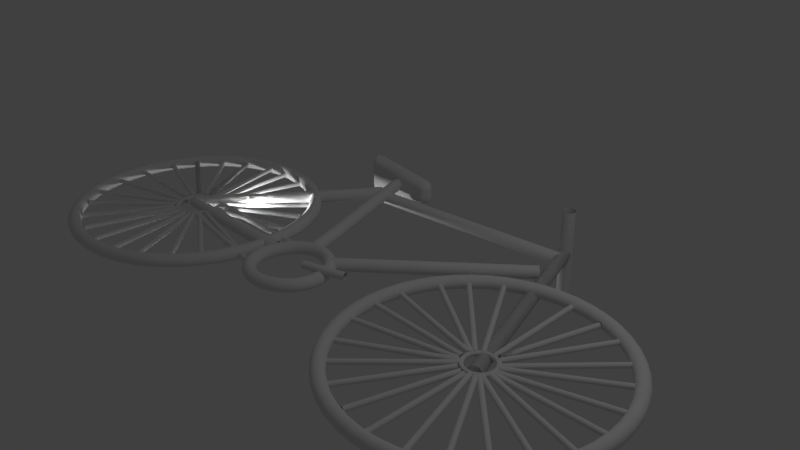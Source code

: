 # Source: Fahrrad.blend  (saved by Blender 2.79.0; exported with 4.5.12 LTS)
import bpy
from mathutils import Matrix  # noqa: F401  (used for matrix-valued properties, if any)

bpy.ops.wm.read_factory_settings(use_empty=True)
scene = bpy.context.scene
scene.name = 'Scene'

# ---- collections
col_collection_1 = bpy.data.collections.new('Collection 1'); scene.collection.children.link(col_collection_1)

# ---- world
world_world = bpy.data.worlds.new('World'); scene.world = world_world
world_world.color = (0.05088, 0.05088, 0.05088)
world_world.use_sun_shadow = False
world_world.sun_shadow_jitter_overblur = 0.0
world_world.cycles.sampling_method = 'MANUAL'

# ---- cameras
cam_camera = bpy.data.cameras.new('Camera')
cam_camera.clip_end = 100.0
cam_camera.lens = 35.0
cam_camera.sensor_width = 32.0
cam_camera.sensor_height = 18.0
cam_camera.ortho_scale = 7.314
cam_camera.dof.focus_distance = 0.0
cam_camera.dof.aperture_fstop = 128.0

# ---- lights
light_lamp_001 = bpy.data.lights.new('Lamp.001', 'POINT')
light_lamp_001.transmission_factor = 0.0
light_lamp_001.cutoff_distance = 30.0
light_lamp_001.energy = 100.0
light_lamp_001.shadow_buffer_clip_start = 1.001
light_lamp_001.shadow_soft_size = 0.1
light_lamp_001.shadow_maximum_resolution = 0.006
light_lamp_001.use_absolute_resolution = True
light_lamp = bpy.data.lights.new('Lamp', 'POINT')
light_lamp.transmission_factor = 0.0
light_lamp.cutoff_distance = 30.0
light_lamp.energy = 100.0
light_lamp.shadow_buffer_clip_start = 1.001
light_lamp.shadow_soft_size = 0.1
light_lamp.shadow_maximum_resolution = 0.006
light_lamp.use_absolute_resolution = True

# ---- meshes
me_cube_001 = bpy.data.meshes.new('Cube.001')
me_cube_001.from_pydata([(-0.4901, 0.1652, -0.2979), (-0.4894, 0.06517, -0.1972), (-0.5894, 0.1652, -0.2097), (-0.4899, 0.1289, -0.287), (-0.4897, 0.09854, -0.2642), (-0.5262, 0.1652, -0.2915), (-0.5261, 0.1288, -0.2794), (-0.5242, 0.1052, -0.2618), (-0.5421, 0.1126, -0.2565), (-0.5256, 0.07595, -0.2016), (-0.5559, 0.09854, -0.2054), (-0.4895, 0.07595, -0.2336), (-0.5258, 0.08788, -0.2382), (-0.5494, 0.1052, -0.2394), (-0.5788, 0.1652, -0.2448), (-0.5563, 0.1652, -0.2725), (-0.5785, 0.1289, -0.2082), (-0.5667, 0.1288, -0.2433), (-0.5496, 0.1305, -0.2649), (-0.4894, 0.06517, 0.1972), (-0.4901, 0.1652, 0.2979), (-0.5894, 0.1652, 0.2097), (-0.4895, 0.07595, 0.2336), (-0.4897, 0.09854, 0.2642), (-0.5256, 0.07595, 0.2016), (-0.5258, 0.08788, 0.2382), (-0.5242, 0.1052, 0.2618), (-0.5421, 0.1126, 0.2565), (-0.5262, 0.1652, 0.2915), (-0.5564, 0.1652, 0.2725), (-0.4899, 0.1289, 0.287), (-0.5261, 0.1288, 0.2794), (-0.5496, 0.1305, 0.2649), (-0.5785, 0.1289, 0.2082), (-0.5559, 0.09854, 0.2054), (-0.5788, 0.1652, 0.2448), (-0.5667, 0.1288, 0.2433), (-0.5494, 0.1052, 0.2394), (-0.4901, 0.1701, -0.2979), (-0.5894, 0.1701, -0.2097), (-0.4894, 0.2701, -0.1972), (-0.5262, 0.1701, -0.2915), (-0.5564, 0.1701, -0.2725), (-0.4899, 0.2064, -0.287), (-0.5261, 0.2065, -0.2794), (-0.5496, 0.2048, -0.2649), (-0.5421, 0.2227, -0.2565), (-0.5785, 0.2064, -0.2082), (-0.5559, 0.2368, -0.2054), (-0.5788, 0.1701, -0.2448), (-0.5667, 0.2065, -0.2433), (-0.5494, 0.2301, -0.2394), (-0.4895, 0.2593, -0.2336), (-0.4897, 0.2368, -0.2642), (-0.5256, 0.2593, -0.2016), (-0.5258, 0.2474, -0.2382), (-0.5242, 0.2301, -0.2618), (-0.4901, 0.1701, 0.2979), (-0.4894, 0.2701, 0.1972), (-0.5894, 0.1701, 0.2097), (-0.4899, 0.2064, 0.287), (-0.4897, 0.2368, 0.2642), (-0.5262, 0.1701, 0.2915), (-0.5261, 0.2065, 0.2794), (-0.5242, 0.2301, 0.2618), (-0.5421, 0.2227, 0.2565), (-0.5256, 0.2593, 0.2016), (-0.5559, 0.2368, 0.2054), (-0.4895, 0.2593, 0.2336), (-0.5258, 0.2474, 0.2382), (-0.5494, 0.2301, 0.2394), (-0.5788, 0.1701, 0.2448), (-0.5563, 0.1701, 0.2725), (-0.5785, 0.2064, 0.2082), (-0.5667, 0.2065, 0.2433), (-0.5496, 0.2048, 0.2649), (0.4901, 0.1652, -0.1819), (0.5894, 0.1652, -0.07013), (0.4894, 0.06517, -0.08127), (0.5262, 0.1652, -0.1669), (0.5564, 0.1652, -0.1408), (0.4899, 0.1289, -0.171), (0.5261, 0.1288, -0.1548), (0.5496, 0.1305, -0.1348), (0.5421, 0.1126, -0.1281), (0.5785, 0.1289, -0.07125), (0.5559, 0.09854, -0.07375), (0.5788, 0.1652, -0.1077), (0.5667, 0.1288, -0.1091), (0.5494, 0.1052, -0.1093), (0.4895, 0.07595, -0.1177), (0.4897, 0.09854, -0.1482), (0.5256, 0.07595, -0.07715), (0.5258, 0.08788, -0.1137), (0.5242, 0.1052, -0.1376), (0.4901, 0.1652, 0.1819), (0.4894, 0.06517, 0.08127), (0.5894, 0.1652, 0.07013), (0.4899, 0.1289, 0.171), (0.4897, 0.09854, 0.1482), (0.5262, 0.1652, 0.1669), (0.5261, 0.1288, 0.1548), (0.5242, 0.1052, 0.1376), (0.5421, 0.1126, 0.1281), (0.5256, 0.07595, 0.07715), (0.5559, 0.09854, 0.07375), (0.4895, 0.07595, 0.1177), (0.5258, 0.08788, 0.1137), (0.5494, 0.1052, 0.1093), (0.5788, 0.1652, 0.1077), (0.5563, 0.1652, 0.1408), (0.5785, 0.1289, 0.07125), (0.5667, 0.1288, 0.1091), (0.5496, 0.1305, 0.1348), (0.4901, 0.1701, -0.1819), (0.4894, 0.2701, -0.08127), (0.5894, 0.1701, -0.07013), (0.4899, 0.2064, -0.171), (0.4897, 0.2368, -0.1482), (0.5262, 0.1701, -0.1669), (0.5261, 0.2065, -0.1548), (0.5242, 0.2301, -0.1376), (0.5421, 0.2227, -0.1281), (0.5256, 0.2593, -0.07715), (0.5559, 0.2368, -0.07375), (0.4895, 0.2593, -0.1177), (0.5258, 0.2474, -0.1137), (0.5494, 0.2301, -0.1093), (0.5788, 0.1701, -0.1077), (0.5563, 0.1701, -0.1408), (0.5785, 0.2064, -0.07125), (0.5667, 0.2065, -0.1091), (0.5496, 0.2048, -0.1348), (0.4901, 0.1701, 0.1819), (0.5894, 0.1701, 0.07013), (0.4894, 0.2701, 0.08127), (0.5262, 0.1701, 0.1669), (0.5564, 0.1701, 0.1408), (0.4899, 0.2064, 0.171), (0.5261, 0.2065, 0.1548), (0.5496, 0.2048, 0.1348), (0.5421, 0.2227, 0.1281), (0.5785, 0.2064, 0.07125), (0.5559, 0.2368, 0.07375), (0.5788, 0.1701, 0.1077), (0.5667, 0.2065, 0.1091), (0.5494, 0.2301, 0.1093), (0.4895, 0.2593, 0.1177), (0.4897, 0.2368, 0.1482), (0.5256, 0.2593, 0.07715), (0.5258, 0.2474, 0.1137), (0.5242, 0.2301, 0.1376)], [], [(78, 96, 19, 1), (116, 134, 97, 77), (133, 57, 20, 95), (2, 21, 59, 39), (40, 58, 135, 115), (0, 3, 6, 5), (3, 4, 7, 6), (5, 6, 18, 15), (6, 7, 8, 18), (1, 9, 12, 11), (9, 10, 13, 12), (11, 12, 7, 4), (12, 13, 8, 7), (2, 14, 17, 16), (14, 15, 18, 17), (16, 17, 13, 10), (17, 18, 8, 13), (19, 22, 25, 24), (22, 23, 26, 25), (24, 25, 37, 34), (25, 26, 27, 37), (20, 28, 31, 30), (28, 29, 32, 31), (30, 31, 26, 23), (31, 32, 27, 26), (21, 33, 36, 35), (33, 34, 37, 36), (35, 36, 32, 29), (36, 37, 27, 32), (38, 41, 44, 43), (41, 42, 45, 44), (43, 44, 56, 53), (44, 45, 46, 56), (39, 47, 50, 49), (47, 48, 51, 50), (49, 50, 45, 42), (50, 51, 46, 45), (40, 52, 55, 54), (52, 53, 56, 55), (54, 55, 51, 48), (55, 56, 46, 51), (57, 60, 63, 62), (60, 61, 64, 63), (62, 63, 75, 72), (63, 64, 65, 75), (58, 66, 69, 68), (66, 67, 70, 69), (68, 69, 64, 61), (69, 70, 65, 64), (59, 71, 74, 73), (71, 72, 75, 74), (73, 74, 70, 67), (74, 75, 65, 70), (76, 79, 82, 81), (79, 80, 83, 82), (81, 82, 94, 91), (82, 83, 84, 94), (77, 85, 88, 87), (85, 86, 89, 88), (87, 88, 83, 80), (88, 89, 84, 83), (78, 90, 93, 92), (90, 91, 94, 93), (92, 93, 89, 86), (93, 94, 84, 89), (95, 98, 101, 100), (98, 99, 102, 101), (100, 101, 113, 110), (101, 102, 103, 113), (96, 104, 107, 106), (104, 105, 108, 107), (106, 107, 102, 99), (107, 108, 103, 102), (97, 109, 112, 111), (109, 110, 113, 112), (111, 112, 108, 105), (112, 113, 103, 108), (114, 117, 120, 119), (117, 118, 121, 120), (119, 120, 132, 129), (120, 121, 122, 132), (115, 123, 126, 125), (123, 124, 127, 126), (125, 126, 121, 118), (126, 127, 122, 121), (116, 128, 131, 130), (128, 129, 132, 131), (130, 131, 127, 124), (131, 132, 122, 127), (133, 136, 139, 138), (136, 137, 140, 139), (138, 139, 151, 148), (139, 140, 141, 151), (134, 142, 145, 144), (142, 143, 146, 145), (144, 145, 140, 137), (145, 146, 141, 140), (135, 147, 150, 149), (147, 148, 151, 150), (149, 150, 146, 143), (150, 151, 141, 146), (38, 0, 5, 41), (41, 5, 15, 42), (42, 15, 14, 49), (49, 14, 2, 39), (1, 19, 24, 9), (9, 24, 34, 10), (10, 34, 33, 16), (16, 33, 21, 2), (20, 57, 62, 28), (28, 62, 72, 29), (29, 72, 71, 35), (35, 71, 59, 21), (58, 40, 54, 66), (66, 54, 48, 67), (67, 48, 47, 73), (73, 47, 39, 59), (114, 38, 43, 117), (117, 43, 53, 118), (118, 53, 52, 125), (125, 52, 40, 115), (57, 133, 138, 60), (60, 138, 148, 61), (61, 148, 147, 68), (68, 147, 135, 58), (134, 116, 130, 142), (142, 130, 124, 143), (143, 124, 123, 149), (149, 123, 115, 135), (76, 114, 119, 79), (79, 119, 129, 80), (80, 129, 128, 87), (87, 128, 116, 77), (133, 95, 100, 136), (136, 100, 110, 137), (137, 110, 109, 144), (144, 109, 97, 134), (96, 78, 92, 104), (104, 92, 86, 105), (105, 86, 85, 111), (111, 85, 77, 97), (0, 76, 81, 3), (3, 81, 91, 4), (4, 91, 90, 11), (11, 90, 78, 1), (95, 20, 30, 98), (98, 30, 23, 99), (99, 23, 22, 106), (106, 22, 19, 96), (38, 114, 76, 0)])
me_cube_001.use_remesh_preserve_volume = False
me_cube_001.use_remesh_preserve_attributes = False
me_cube_001.use_mirror_vertex_groups = False
me_cube_001.update()

# ---- curves / text
cu_beziercircle = bpy.data.curves.new('BezierCircle', 'CURVE')
cu_beziercircle.dimensions = '3D'
_sp = cu_beziercircle.splines.new('BEZIER'); _sp.bezier_points.add(3)
_sp.bezier_points.foreach_set('co', [0.003036, 0.1174, 0.0, 0.1174, -0.003036, 0.0, -0.003036, -0.1174, 0.0, -0.1174, 0.003036, 0.0])
_sp.bezier_points.foreach_set('handle_left', [-0.06179, 0.1191, 0.0, 0.1191, 0.06179, 0.0, 0.06179, -0.1191, 0.0, -0.1191, -0.06179, 0.0])
_sp.bezier_points.foreach_set('handle_right', [0.06786, 0.1157, 0.0, 0.1157, -0.06786, 0.0, -0.06786, -0.1157, 0.0, -0.1157, 0.06786, 0.0])
for _p, _l, _r in zip(_sp.bezier_points, ['AUTO', 'AUTO', 'AUTO', 'AUTO'], ['AUTO', 'AUTO', 'AUTO', 'AUTO']): _p.handle_left_type = _l; _p.handle_right_type = _r
_sp.order_u = 0
_sp.order_v = 0
_sp.use_cyclic_u = True
cu_beziercircle.use_path = True
cu_beziercircle.use_path_clamp = True
cu_beziercircle.bevel_resolution = 0
cu_beziercircle.fill_mode = 'HALF'
cu_nurbspath_003 = bpy.data.curves.new('NurbsPath.003', 'CURVE')
cu_nurbspath_003.dimensions = '3D'
_sp = cu_nurbspath_003.splines.new('NURBS'); _sp.points.add(5)
_sp.points.foreach_set('co', [0.2227, -1.542, 0.09475, 1.0, 0.1591, -1.146, 0.09475, 1.0, -0.08746, -0.1552, 0.09475, 1.0, -0.26, 0.5762, 0.09475, 1.0, -0.4754, 1.543, 0.09475, 1.0, -0.4754, 1.543, 0.09475, 1.0])
_sp.points.foreach_set('tilt', [0.0, -1.702, 0.0, 0.0, 0.0, 0.0])
_sp.order_u = 5
_sp.order_v = 0
_sp.use_endpoint_u = True
_sp = cu_nurbspath_003.splines.new('NURBS'); _sp.points.add(0)
_sp.points.foreach_set('co', [-0.2816, 0.6686, 0.09475, 1.0])
_sp.order_u = 2
_sp.order_v = 0
_sp.use_endpoint_u = True
_sp = cu_nurbspath_003.splines.new('NURBS'); _sp.points.add(0)
_sp.points.foreach_set('co', [-0.08919, -0.1939, 0.09475, 1.0])
_sp.order_u = 2
_sp.order_v = 0
_sp.use_endpoint_u = True
_sp = cu_nurbspath_003.splines.new('NURBS'); _sp.points.add(0)
_sp.points.foreach_set('co', [0.106, -1.079, 0.09475, 1.0])
_sp.order_u = 2
_sp.order_v = 0
_sp.use_endpoint_u = True
_sp = cu_nurbspath_003.splines.new('NURBS'); _sp.points.add(6)
_sp.points.foreach_set('co', [3.695, 0.2939, 0.09475, 1.0, 3.695, 0.2939, 0.09475, 1.0, 2.968, -0.2273, 0.09475, 1.0, 2.24, -0.7486, 0.09475, 1.0, 1.321, -1.407, 0.09475, 1.0, 0.8957, -1.711, 0.09475, 1.0, 0.8646, -1.734, 0.09475, 1.0])
_sp.order_u = 5
_sp.order_v = 0
_sp.use_endpoint_u = True
_sp = cu_nurbspath_003.splines.new('NURBS'); _sp.points.add(0)
_sp.points.foreach_set('co', [2.968, -0.2273, 0.09475, 1.0])
_sp.order_u = 2
_sp.order_v = 0
_sp.use_endpoint_u = True
_sp = cu_nurbspath_003.splines.new('NURBS'); _sp.points.add(0)
_sp.points.foreach_set('co', [2.24, -0.7486, 0.09475, 1.0])
_sp.order_u = 2
_sp.order_v = 0
_sp.use_endpoint_u = True
_sp = cu_nurbspath_003.splines.new('NURBS'); _sp.points.add(0)
_sp.points.foreach_set('co', [1.512, -1.27, 0.09475, 1.0])
_sp.order_u = 2
_sp.order_v = 0
_sp.use_endpoint_u = True
_sp = cu_nurbspath_003.splines.new('NURBS'); _sp.points.add(3)
_sp.points.foreach_set('co', [-0.2395, -1.99, 0.09475, 1.0, -4.563, -1.483, 0.09475, 1.0, -3.166, -1.624, 0.09475, 1.0, -0.2921, -1.915, 0.09475, 1.0])
_sp.points.foreach_set('radius', [1.0, 1.0, 0.2872, 1.0])
_sp.order_v = 0
_sp.use_endpoint_u = True
_sp = cu_nurbspath_003.splines.new('NURBS'); _sp.points.add(0)
_sp.points.foreach_set('co', [-3.166, -1.624, 0.09475, 1.0])
_sp.order_u = 2
_sp.order_v = 0
_sp.use_endpoint_u = True
_sp = cu_nurbspath_003.splines.new('NURBS'); _sp.points.add(4)
_sp.points.foreach_set('co', [-2.909, -1.652, 0.09475, 1.0, -2.341, -1.11, 0.09475, 1.0, -1.656, -0.347, 0.09475, 1.0, -1.048, 0.3419, 0.09475, 1.0, -0.4408, 1.031, 0.09475, 1.0])
_sp.order_u = 5
_sp.order_v = 0
_sp.use_endpoint_u = True
_sp = cu_nurbspath_003.splines.new('BEZIER'); _sp.bezier_points.add(3)
_sp.bezier_points.foreach_set('co', [-0.5808, -1.972, 0.09475, -3.07, -3.954, 0.09475, -5.052, -1.466, 0.09475, -2.563, 0.517, 0.09475])
_sp.bezier_points.foreach_set('handle_left', [-0.4411, -0.7374, 0.09475, -1.835, -4.094, 0.09475, -5.192, -2.7, 0.09475, -3.798, 0.6567, 0.09475])
_sp.bezier_points.foreach_set('handle_right', [-0.7205, -3.206, 0.09475, -4.304, -3.815, 0.09475, -4.913, -0.2313, 0.09475, -1.146, 0.3566, 0.09475])
for _p, _l, _r in zip(_sp.bezier_points, ['AUTO', 'AUTO', 'AUTO', 'ALIGNED'], ['AUTO', 'AUTO', 'AUTO', 'ALIGNED']): _p.handle_left_type = _l; _p.handle_right_type = _r
_sp.order_u = 0
_sp.order_v = 0
_sp.use_cyclic_u = True
_sp = cu_nurbspath_003.splines.new('BEZIER'); _sp.bezier_points.add(3)
_sp.bezier_points.foreach_set('co', [-3.185, -1.648, 0.09475, -2.755, -1.305, 0.09475, -2.412, -1.735, 0.09475, -2.843, -2.078, 0.09475])
_sp.bezier_points.foreach_set('handle_left', [-3.209, -1.861, 0.09475, -2.968, -1.281, 0.09475, -2.369, -1.349, 0.09475, -2.628, -2.067, 0.09475])
_sp.bezier_points.foreach_set('handle_right', [-3.161, -1.434, 0.09475, -2.542, -1.329, 0.09475, -2.437, -1.949, 0.09475, -3.06, -2.089, 0.09475])
for _p, _l, _r in zip(_sp.bezier_points, ['AUTO', 'AUTO', 'ALIGNED', 'ALIGNED'], ['AUTO', 'AUTO', 'ALIGNED', 'ALIGNED']): _p.handle_left_type = _l; _p.handle_right_type = _r
_sp.bezier_points.foreach_set('radius', [0.3438, 0.3438, 0.3438, 0.3438])
_sp.order_u = 0
_sp.order_v = 0
_sp.use_cyclic_u = True
_sp = cu_nurbspath_003.splines.new('BEZIER'); _sp.bezier_points.add(3)
_sp.bezier_points.foreach_set('co', [2.169, -2.195, 0.09475, 4.67, -0.2032, 0.09475, 6.662, -2.704, 0.09475, 4.161, -4.696, 0.09475])
_sp.bezier_points.foreach_set('handle_left', [2.029, -3.436, 0.09475, 3.429, -0.0628, 0.09475, 6.802, -1.463, 0.09475, 5.402, -4.836, 0.09475])
_sp.bezier_points.foreach_set('handle_right', [2.31, -0.955, 0.09475, 5.91, -0.3435, 0.09475, 6.521, -3.944, 0.09475, 2.921, -4.555, 0.09475])
for _p, _l, _r in zip(_sp.bezier_points, ['AUTO', 'AUTO', 'AUTO', 'AUTO'], ['AUTO', 'AUTO', 'AUTO', 'AUTO']): _p.handle_left_type = _l; _p.handle_right_type = _r
_sp.order_u = 0
_sp.order_v = 0
_sp.use_cyclic_u = True
_sp = cu_nurbspath_003.splines.new('BEZIER'); _sp.bezier_points.add(3)
_sp.bezier_points.foreach_set('co', [4.19, -2.439, 0.09475, 4.487, -2.202, 0.09475, 4.724, -2.499, 0.09475, 4.427, -2.736, 0.09475])
_sp.bezier_points.foreach_set('handle_left', [4.173, -2.586, 0.09475, 4.34, -2.185, 0.09475, 4.741, -2.352, 0.09475, 4.574, -2.753, 0.09475])
_sp.bezier_points.foreach_set('handle_right', [4.207, -2.291, 0.09475, 4.635, -2.218, 0.09475, 4.708, -2.647, 0.09475, 4.279, -2.719, 0.09475])
for _p, _l, _r in zip(_sp.bezier_points, ['AUTO', 'AUTO', 'AUTO', 'AUTO'], ['AUTO', 'AUTO', 'AUTO', 'AUTO']): _p.handle_left_type = _l; _p.handle_right_type = _r
_sp.bezier_points.foreach_set('radius', [0.3476, 0.3476, 0.3476, 0.3476])
_sp.order_u = 0
_sp.order_v = 0
_sp.use_cyclic_u = True
_sp = cu_nurbspath_003.splines.new('BEZIER'); _sp.bezier_points.add(3)
_sp.bezier_points.foreach_set('co', [-0.321, -2.15, 0.09475, 0.4173, -1.562, 0.09475, 1.016, -2.301, 0.09475, 0.2672, -2.888, 0.09475])
_sp.bezier_points.foreach_set('handle_left', [-0.3991, -2.512, 0.09475, 0.05097, -1.522, 0.09475, 1.057, -1.935, 0.09475, 0.6355, -2.912, 0.09475])
_sp.bezier_points.foreach_set('handle_right', [-0.2433, -1.79, 0.09475, 0.7866, -1.602, 0.09475, 0.9745, -2.668, 0.09475, -0.1374, -2.863, 0.09475])
for _p, _l, _r in zip(_sp.bezier_points, ['ALIGNED', 'AUTO', 'ALIGNED', 'ALIGNED'], ['ALIGNED', 'AUTO', 'ALIGNED', 'ALIGNED']): _p.handle_left_type = _l; _p.handle_right_type = _r
_sp.order_u = 0
_sp.order_v = 0
_sp.use_cyclic_u = True
_sp = cu_nurbspath_003.splines.new('NURBS'); _sp.points.add(4)
_sp.points.foreach_set('co', [-3.202, -1.62, 0.09475, 1.0, -3.681, -1.566, 0.09475, 1.0, -4.16, -1.511, 0.09475, 1.0, -4.639, -1.457, 0.09475, 1.0, -5.118, -1.403, 0.09475, 1.0])
_sp.points.foreach_set('radius', [0.3533, 0.3533, 0.3533, 0.3533, 0.3533])
_sp.order_u = 5
_sp.order_v = 0
_sp.use_endpoint_u = True
_sp = cu_nurbspath_003.splines.new('NURBS'); _sp.points.add(4)
_sp.points.foreach_set('co', [-3.098, -1.747, 0.09475, 1.0, -3.575, -1.812, 0.09475, 1.0, -4.053, -1.876, 0.09475, 1.0, -4.531, -1.941, 0.09475, 1.0, -5.009, -2.005, 0.09475, 1.0])
_sp.points.foreach_set('radius', [0.3533, 0.3533, 0.3533, 0.3533, 0.3533])
_sp.order_u = 5
_sp.order_v = 0
_sp.use_endpoint_u = True
_sp = cu_nurbspath_003.splines.new('NURBS'); _sp.points.add(4)
_sp.points.foreach_set('co', [-3.104, -1.817, 0.09475, 1.0, -3.542, -2.018, 0.09475, 1.0, -3.981, -2.218, 0.09475, 1.0, -4.419, -2.419, 0.09475, 1.0, -4.857, -2.619, 0.09475, 1.0])
_sp.points.foreach_set('radius', [0.3533, 0.3533, 0.3533, 0.3533, 0.3533])
_sp.order_u = 5
_sp.order_v = 0
_sp.use_endpoint_u = True
_sp = cu_nurbspath_003.splines.new('NURBS'); _sp.points.add(0)
_sp.points.foreach_set('co', [-3.613, -2.273, 0.09475, 1.0])
_sp.points.foreach_set('radius', [0.3533])
_sp.order_u = 2
_sp.order_v = 0
_sp.use_endpoint_u = True
_sp = cu_nurbspath_003.splines.new('NURBS'); _sp.points.add(0)
_sp.points.foreach_set('co', [-6.299, -1.825, 0.09475, 1.0])
_sp.points.foreach_set('radius', [0.3533])
_sp.order_u = 2
_sp.order_v = 0
_sp.use_endpoint_u = True
_sp = cu_nurbspath_003.splines.new('NURBS'); _sp.points.add(0)
_sp.points.foreach_set('co', [-27.93, 0.3843, 0.09475, 1.0])
_sp.points.foreach_set('radius', [0.3533])
_sp.order_u = 2
_sp.order_v = 0
_sp.use_endpoint_u = True
_sp = cu_nurbspath_003.splines.new('NURBS'); _sp.points.add(0)
_sp.points.foreach_set('co', [2.411, -7.364, 0.09475, 1.0])
_sp.points.foreach_set('radius', [0.3533])
_sp.order_u = 2
_sp.order_v = 0
_sp.use_endpoint_u = True
_sp = cu_nurbspath_003.splines.new('NURBS'); _sp.points.add(0)
_sp.points.foreach_set('co', [-3.985, -1.191, 0.09475, 1.0])
_sp.points.foreach_set('radius', [0.3533])
_sp.order_u = 2
_sp.order_v = 0
_sp.use_endpoint_u = True
_sp = cu_nurbspath_003.splines.new('NURBS'); _sp.points.add(0)
_sp.points.foreach_set('co', [-4.16, -1.511, 0.09475, 1.0])
_sp.points.foreach_set('radius', [0.3533])
_sp.order_u = 2
_sp.order_v = 0
_sp.use_endpoint_u = True
_sp = cu_nurbspath_003.splines.new('NURBS'); _sp.points.add(0)
_sp.points.foreach_set('co', [-4.16, -1.372, 0.09475, 1.0])
_sp.points.foreach_set('radius', [0.3533])
_sp.order_u = 2
_sp.order_v = 0
_sp.use_endpoint_u = True
_sp = cu_nurbspath_003.splines.new('NURBS'); _sp.points.add(0)
_sp.points.foreach_set('co', [-0.00246, -6.173, 0.09475, 1.0])
_sp.points.foreach_set('radius', [0.3533])
_sp.order_u = 2
_sp.order_v = 0
_sp.use_endpoint_u = True
_sp = cu_nurbspath_003.splines.new('NURBS'); _sp.points.add(4)
_sp.points.foreach_set('co', [-4.495, -3.011, 0.09475, 1.0, -4.152, -2.746, 0.09475, 1.0, -3.809, -2.481, 0.09475, 1.0, -3.466, -2.216, 0.09475, 1.0, -3.123, -1.95, 0.09475, 1.0])
_sp.points.foreach_set('radius', [0.3901, 0.3901, 0.3901, 0.3901, 0.3901])
_sp.order_u = 5
_sp.order_v = 0
_sp.use_endpoint_u = True
_sp = cu_nurbspath_003.splines.new('NURBS'); _sp.points.add(4)
_sp.points.foreach_set('co', [-4.092, -3.435, 0.09475, 1.0, -3.834, -3.087, 0.09475, 1.0, -3.576, -2.739, 0.09475, 1.0, -3.317, -2.391, 0.09475, 1.0, -3.059, -2.043, 0.09475, 1.0])
_sp.points.foreach_set('radius', [0.3901, 0.3901, 0.3901, 0.3901, 0.3901])
_sp.order_u = 5
_sp.order_v = 0
_sp.use_endpoint_u = True
_sp = cu_nurbspath_003.splines.new('NURBS'); _sp.points.add(4)
_sp.points.foreach_set('co', [-3.598, -3.672, 0.09475, 1.0, -3.439, -3.269, 0.09475, 1.0, -3.281, -2.865, 0.09475, 1.0, -3.122, -2.462, 0.09475, 1.0, -2.964, -2.058, 0.09475, 1.0])
_sp.points.foreach_set('radius', [0.3901, 0.3901, 0.3901, 0.3901, 0.3901])
_sp.order_u = 5
_sp.order_v = 0
_sp.use_endpoint_u = True
_sp = cu_nurbspath_003.splines.new('NURBS'); _sp.points.add(4)
_sp.points.foreach_set('co', [-3.06, -3.825, 0.09475, 1.0, -3.006, -3.394, 0.09475, 1.0, -2.952, -2.964, 0.09475, 1.0, -2.898, -2.534, 0.09475, 1.0, -2.844, -2.104, 0.09475, 1.0])
_sp.points.foreach_set('radius', [0.3901, 0.3901, 0.3901, 0.3901, 0.3901])
_sp.order_u = 5
_sp.order_v = 0
_sp.use_endpoint_u = True
_sp = cu_nurbspath_003.splines.new('NURBS'); _sp.points.add(4)
_sp.points.foreach_set('co', [-2.493, -3.815, 0.09475, 1.0, -2.541, -3.385, 0.09475, 1.0, -2.59, -2.954, 0.09475, 1.0, -2.638, -2.523, 0.09475, 1.0, -2.686, -2.092, 0.09475, 1.0])
_sp.points.foreach_set('radius', [0.3901, 0.3901, 0.3901, 0.3901, 0.3901])
_sp.order_u = 5
_sp.order_v = 0
_sp.use_endpoint_u = True
_sp = cu_nurbspath_003.splines.new('NURBS'); _sp.points.add(4)
_sp.points.foreach_set('co', [-1.965, -3.685, 0.09475, 1.0, -2.118, -3.279, 0.09475, 1.0, -2.271, -2.874, 0.09475, 1.0, -2.424, -2.468, 0.09475, 1.0, -2.577, -2.062, 0.09475, 1.0])
_sp.points.foreach_set('radius', [0.3901, 0.3901, 0.3901, 0.3901, 0.3901])
_sp.order_u = 5
_sp.order_v = 0
_sp.use_endpoint_u = True
_sp = cu_nurbspath_003.splines.new('NURBS'); _sp.points.add(4)
_sp.points.foreach_set('co', [-1.442, -3.391, 0.09475, 1.0, -1.712, -3.052, 0.09475, 1.0, -1.982, -2.713, 0.09475, 1.0, -2.253, -2.374, 0.09475, 1.0, -2.523, -2.035, 0.09475, 1.0])
_sp.points.foreach_set('radius', [0.3901, 0.3901, 0.3901, 0.3901, 0.3901])
_sp.order_u = 5
_sp.order_v = 0
_sp.use_endpoint_u = True
_sp = cu_nurbspath_003.splines.new('NURBS'); _sp.points.add(4)
_sp.points.foreach_set('co', [-1.053, -3.015, 0.09475, 1.0, -1.395, -2.749, 0.09475, 1.0, -1.737, -2.483, 0.09475, 1.0, -2.08, -2.217, 0.09475, 1.0, -2.422, -1.951, 0.09475, 1.0])
_sp.points.foreach_set('radius', [0.3901, 0.3901, 0.3901, 0.3901, 0.3901])
_sp.order_u = 5
_sp.order_v = 0
_sp.use_endpoint_u = True
_sp = cu_nurbspath_003.splines.new('NURBS'); _sp.points.add(4)
_sp.points.foreach_set('co', [-0.7503, -2.416, 0.09475, 1.0, -1.159, -2.272, 0.09475, 1.0, -1.568, -2.129, 0.09475, 1.0, -1.977, -1.985, 0.09475, 1.0, -2.387, -1.841, 0.09475, 1.0])
_sp.points.foreach_set('radius', [0.3901, 0.3901, 0.3901, 0.3901, 0.3901])
_sp.order_u = 5
_sp.order_v = 0
_sp.use_endpoint_u = True
_sp = cu_nurbspath_003.splines.new('NURBS'); _sp.points.add(4)
_sp.points.foreach_set('co', [-2.699, -1.3, 0.09475, 1.0, -2.669, -0.8677, 0.09475, 1.0, -2.64, -0.4352, 0.09475, 1.0, -2.61, -0.002604, 0.09475, 1.0, -2.581, 0.43, 0.09475, 1.0])
_sp.points.foreach_set('radius', [0.3901, 0.3901, 0.3901, 0.3901, 0.3901])
_sp.order_u = 5
_sp.order_v = 0
_sp.use_endpoint_u = True
_sp = cu_nurbspath_003.splines.new('NURBS'); _sp.points.add(4)
_sp.points.foreach_set('co', [-2.819, -1.315, 0.09475, 1.0, -2.872, -0.8847, 0.09475, 1.0, -2.925, -0.4544, 0.09475, 1.0, -2.979, -0.02409, 0.09475, 1.0, -3.032, 0.4062, 0.09475, 1.0])
_sp.points.foreach_set('radius', [0.3901, 0.3901, 0.3901, 0.3901, 0.3901])
_sp.order_u = 5
_sp.order_v = 0
_sp.use_endpoint_u = True
_sp = cu_nurbspath_003.splines.new('NURBS'); _sp.points.add(4)
_sp.points.foreach_set('co', [-2.965, -1.3, 0.09475, 1.0, -3.135, -0.9008, 0.09475, 1.0, -3.304, -0.5017, 0.09475, 1.0, -3.474, -0.1026, 0.09475, 1.0, -3.643, 0.2965, 0.09475, 1.0])
_sp.points.foreach_set('radius', [0.3901, 0.3901, 0.3901, 0.3901, 0.3901])
_sp.order_u = 5
_sp.order_v = 0
_sp.use_endpoint_u = True
_sp = cu_nurbspath_003.splines.new('NURBS'); _sp.points.add(4)
_sp.points.foreach_set('co', [-2.965, -1.3, 0.09475, 1.0, -3.135, -0.9008, 0.09475, 1.0, -3.304, -0.5017, 0.09475, 1.0, -3.474, -0.1026, 0.09475, 1.0, -3.643, 0.2965, 0.09475, 1.0])
_sp.points.foreach_set('radius', [0.3901, 0.3901, 0.3901, 0.3901, 0.3901])
_sp.order_u = 5
_sp.order_v = 0
_sp.use_endpoint_u = True
_sp = cu_nurbspath_003.splines.new('NURBS'); _sp.points.add(4)
_sp.points.foreach_set('co', [-3.028, -1.348, 0.09475, 1.0, -3.299, -1.01, 0.09475, 1.0, -3.571, -0.6725, 0.09475, 1.0, -3.843, -0.3346, 0.09475, 1.0, -4.114, 0.003367, 0.09475, 1.0])
_sp.points.foreach_set('radius', [0.3901, 0.3901, 0.3901, 0.3901, 0.3901])
_sp.order_u = 5
_sp.order_v = 0
_sp.use_endpoint_u = True
_sp = cu_nurbspath_003.splines.new('NURBS'); _sp.points.add(4)
_sp.points.foreach_set('co', [-3.136, -1.413, 0.09475, 1.0, -3.482, -1.152, 0.09475, 1.0, -3.828, -0.8909, 0.09475, 1.0, -4.174, -0.6297, 0.09475, 1.0, -4.52, -0.3684, 0.09475, 1.0])
_sp.points.foreach_set('radius', [0.3901, 0.3901, 0.3901, 0.3901, 0.3901])
_sp.order_u = 5
_sp.order_v = 0
_sp.use_endpoint_u = True
_sp = cu_nurbspath_003.splines.new('NURBS'); _sp.points.add(4)
_sp.points.foreach_set('co', [-3.136, -1.413, 0.09475, 1.0, -3.482, -1.152, 0.09475, 1.0, -3.828, -0.8909, 0.09475, 1.0, -4.174, -0.6297, 0.09475, 1.0, -4.52, -0.3684, 0.09475, 1.0])
_sp.points.foreach_set('radius', [0.3901, 0.3901, 0.3901, 0.3901, 0.3901])
_sp.order_u = 5
_sp.order_v = 0
_sp.use_endpoint_u = True
_sp = cu_nurbspath_003.splines.new('NURBS'); _sp.points.add(4)
_sp.points.foreach_set('co', [-3.158, -1.519, 0.09475, 1.0, -3.555, -1.345, 0.09475, 1.0, -3.952, -1.171, 0.09475, 1.0, -4.349, -0.9962, 0.09475, 1.0, -4.746, -0.8218, 0.09475, 1.0])
_sp.points.foreach_set('radius', [0.3901, 0.3901, 0.3901, 0.3901, 0.3901])
_sp.order_u = 5
_sp.order_v = 0
_sp.use_endpoint_u = True
_sp = cu_nurbspath_003.splines.new('NURBS'); _sp.points.add(4)
_sp.points.foreach_set('co', [-1.11, -0.2947, 0.09475, 1.0, -1.446, -0.5694, 0.09475, 1.0, -1.781, -0.8442, 0.09475, 1.0, -2.117, -1.119, 0.09475, 1.0, -2.452, -1.394, 0.09475, 1.0])
_sp.points.foreach_set('radius', [0.3901, 0.3901, 0.3901, 0.3901, 0.3901])
_sp.order_u = 5
_sp.order_v = 0
_sp.use_endpoint_u = True
_sp = cu_nurbspath_003.splines.new('NURBS'); _sp.points.add(4)
_sp.points.foreach_set('co', [-0.9166, -0.8031, 0.09475, 1.0, -1.293, -0.9761, 0.09475, 1.0, -1.67, -1.149, 0.09475, 1.0, -2.046, -1.322, 0.09475, 1.0, -2.423, -1.495, 0.09475, 1.0])
_sp.points.foreach_set('radius', [0.3901, 0.3901, 0.3901, 0.3901, 0.3901])
_sp.order_u = 5
_sp.order_v = 0
_sp.use_endpoint_u = True
_sp = cu_nurbspath_003.splines.new('NURBS'); _sp.points.add(4)
_sp.points.foreach_set('co', [-0.7212, -1.342, 0.09475, 1.0, -1.13, -1.41, 0.09475, 1.0, -1.539, -1.478, 0.09475, 1.0, -1.947, -1.546, 0.09475, 1.0, -2.356, -1.614, 0.09475, 1.0])
_sp.points.foreach_set('radius', [0.3901, 0.3901, 0.3901, 0.3901, 0.3901])
_sp.order_u = 5
_sp.order_v = 0
_sp.use_endpoint_u = True
_sp = cu_nurbspath_003.splines.new('NURBS'); _sp.points.add(4)
_sp.points.foreach_set('co', [-2.645, -1.259, 0.09475, 1.0, -2.49, -0.8749, 0.09475, 1.0, -2.335, -0.4907, 0.09475, 1.0, -2.18, -0.1064, 0.09475, 1.0, -2.025, 0.2779, 0.09475, 1.0])
_sp.points.foreach_set('radius', [0.3901, 0.3901, 0.3901, 0.3901, 0.3901])
_sp.order_u = 5
_sp.order_v = 0
_sp.use_endpoint_u = True
_sp = cu_nurbspath_003.splines.new('NURBS'); _sp.points.add(4)
_sp.points.foreach_set('co', [4.583, -2.154, 0.09475, 1.0, 4.75, -1.741, 0.09475, 1.0, 4.917, -1.328, 0.09475, 1.0, 5.084, -0.9142, 0.09475, 1.0, 5.25, -0.5008, 0.09475, 1.0])
_sp.points.foreach_set('radius', [0.3901, 0.3901, 0.3901, 0.3901, 0.3901])
_sp.order_u = 5
_sp.order_v = 0
_sp.use_endpoint_u = True
_sp = cu_nurbspath_003.splines.new('NURBS'); _sp.points.add(4)
_sp.points.foreach_set('co', [3.676, -4.448, 0.09475, 1.0, 3.844, -4.032, 0.09475, 1.0, 4.012, -3.615, 0.09475, 1.0, 4.18, -3.198, 0.09475, 1.0, 4.348, -2.782, 0.09475, 1.0])
_sp.points.foreach_set('radius', [0.3901, 0.3901, 0.3901, 0.3901, 0.3901])
_sp.order_u = 5
_sp.order_v = 0
_sp.use_endpoint_u = True
_sp = cu_nurbspath_003.splines.new('NURBS'); _sp.points.add(4)
_sp.points.foreach_set('co', [4.152, -2.474, 0.09475, 1.0, 3.653, -2.407, 0.09475, 1.0, 3.155, -2.339, 0.09475, 1.0, 2.657, -2.272, 0.09475, 1.0, 2.159, -2.204, 0.09475, 1.0])
_sp.points.foreach_set('radius', [0.3901, 0.3901, 0.3901, 0.3901, 0.3901])
_sp.order_u = 5
_sp.order_v = 0
_sp.use_endpoint_u = True
_sp = cu_nurbspath_003.splines.new('NURBS'); _sp.points.add(4)
_sp.points.foreach_set('co', [4.18, -2.334, 0.09475, 1.0, 3.668, -2.175, 0.09475, 1.0, 3.239, -2.026, 0.09475, 1.0, 2.81, -1.876, 0.09475, 1.0, 2.381, -1.727, 0.09475, 1.0])
_sp.points.foreach_set('radius', [0.3901, 0.3901, 0.3901, 0.3901, 0.3901])
_sp.order_u = 5
_sp.order_v = 0
_sp.use_endpoint_u = True
_sp = cu_nurbspath_003.splines.new('NURBS'); _sp.points.add(4)
_sp.points.foreach_set('co', [4.214, -2.341, 0.09475, 1.0, 3.832, -2.034, 0.09475, 1.0, 3.451, -1.727, 0.09475, 1.0, 3.069, -1.42, 0.09475, 1.0, 2.688, -1.112, 0.09475, 1.0])
_sp.points.foreach_set('radius', [0.3901, 0.3901, 0.3901, 0.3901, 0.3901])
_sp.order_u = 5
_sp.order_v = 0
_sp.use_endpoint_u = True
_sp = cu_nurbspath_003.splines.new('BEZIER'); _sp.bezier_points.add(0)
_sp.bezier_points.foreach_set('co', [4.097, -2.331, 0.09475])
_sp.bezier_points.foreach_set('handle_left', [4.097, -2.331, 0.09475])
_sp.bezier_points.foreach_set('handle_right', [4.097, -2.331, 0.09475])
for _p, _l, _r in zip(_sp.bezier_points, ['ALIGNED'], ['ALIGNED']): _p.handle_left_type = _l; _p.handle_right_type = _r
_sp.order_u = 0
_sp.order_v = 0
_sp = cu_nurbspath_003.splines.new('BEZIER'); _sp.bezier_points.add(0)
_sp.bezier_points.foreach_set('co', [4.088, -2.33, 0.09475])
_sp.bezier_points.foreach_set('handle_left', [4.088, -2.33, 0.09475])
_sp.bezier_points.foreach_set('handle_right', [4.088, -2.33, 0.09475])
for _p, _l, _r in zip(_sp.bezier_points, ['ALIGNED'], ['ALIGNED']): _p.handle_left_type = _l; _p.handle_right_type = _r
_sp.order_u = 0
_sp.order_v = 0
_sp = cu_nurbspath_003.splines.new('NURBS'); _sp.points.add(0)
_sp.points.foreach_set('co', [3.565, -1.543, 0.09475, 1.0])
_sp.points.foreach_set('radius', [0.3901])
_sp.order_u = 2
_sp.order_v = 0
_sp.use_endpoint_u = True
_sp = cu_nurbspath_003.splines.new('NURBS'); _sp.points.add(1)
_sp.points.foreach_set('co', [4.583, -2.154, 0.09475, 1.0, 4.75, -1.741, 0.09475, 1.0])
_sp.points.foreach_set('radius', [0.3901, 0.3901])
_sp.order_u = 2
_sp.order_v = 0
_sp.use_endpoint_u = True
_sp = cu_nurbspath_003.splines.new('NURBS'); _sp.points.add(0)
_sp.points.foreach_set('co', [3.565, -1.543, 0.09475, 1.0])
_sp.points.foreach_set('radius', [0.3901])
_sp.order_u = 2
_sp.order_v = 0
_sp.use_endpoint_u = True
_sp = cu_nurbspath_003.splines.new('NURBS'); _sp.points.add(3)
_sp.points.foreach_set('co', [3.117, -3.529, 0.09475, 1.0, 3.49, -3.222, 0.09475, 1.0, 3.862, -2.916, 0.09475, 1.0, 4.235, -2.61, 0.09475, 1.0])
_sp.points.foreach_set('radius', [0.3901, 0.3901, 0.3901, 0.3901])
_sp.order_v = 0
_sp.use_endpoint_u = True
_sp = cu_nurbspath_003.splines.new('NURBS'); _sp.points.add(1)
_sp.points.foreach_set('co', [2.745, -3.835, 0.09475, 1.0, 3.117, -3.529, 0.09475, 1.0])
_sp.points.foreach_set('radius', [0.3901, 0.3901])
_sp.order_u = 2
_sp.order_v = 0
_sp.use_endpoint_u = True
_sp = cu_nurbspath_003.splines.new('NURBS'); _sp.points.add(0)
_sp.points.foreach_set('co', [2.094, -2.728, 0.09475, 1.0])
_sp.points.foreach_set('radius', [0.3901])
_sp.order_u = 2
_sp.order_v = 0
_sp.use_endpoint_u = True
_sp = cu_nurbspath_003.splines.new('NURBS'); _sp.points.add(3)
_sp.points.foreach_set('co', [2.875, -3.179, 0.09475, 1.0, 3.313, -2.978, 0.09475, 1.0, 3.751, -2.777, 0.09475, 1.0, 4.19, -2.577, 0.09475, 1.0])
_sp.points.foreach_set('radius', [0.3901, 0.3901, 0.3901, 0.3901])
_sp.order_v = 0
_sp.use_endpoint_u = True
_sp = cu_nurbspath_003.splines.new('NURBS'); _sp.points.add(1)
_sp.points.foreach_set('co', [2.436, -3.38, 0.09475, 1.0, 2.875, -3.179, 0.09475, 1.0])
_sp.points.foreach_set('radius', [0.3901, 0.3901])
_sp.order_u = 2
_sp.order_v = 0
_sp.use_endpoint_u = True
_sp = cu_nurbspath_003.splines.new('NURBS'); _sp.points.add(0)
_sp.points.foreach_set('co', [2.09, -2.143, 0.09475, 1.0])
_sp.points.foreach_set('radius', [0.3901])
_sp.order_u = 2
_sp.order_v = 0
_sp.use_endpoint_u = True
_sp = cu_nurbspath_003.splines.new('NURBS'); _sp.points.add(3)
_sp.points.foreach_set('co', [2.715, -2.719, 0.09475, 1.0, 3.195, -2.665, 0.09475, 1.0, 3.674, -2.611, 0.09475, 1.0, 4.153, -2.558, 0.09475, 1.0])
_sp.points.foreach_set('radius', [0.3901, 0.3901, 0.3901, 0.3901])
_sp.order_v = 0
_sp.use_endpoint_u = True
_sp = cu_nurbspath_003.splines.new('NURBS'); _sp.points.add(1)
_sp.points.foreach_set('co', [2.236, -2.773, 0.09475, 1.0, 2.715, -2.719, 0.09475, 1.0])
_sp.points.foreach_set('radius', [0.3901, 0.3901])
_sp.order_u = 2
_sp.order_v = 0
_sp.use_endpoint_u = True
_sp = cu_nurbspath_003.splines.new('NURBS'); _sp.points.add(0)
_sp.points.foreach_set('co', [2.294, -1.49, 0.09475, 1.0])
_sp.points.foreach_set('radius', [0.3901])
_sp.order_u = 2
_sp.order_v = 0
_sp.use_endpoint_u = True
_sp = cu_nurbspath_003.splines.new('NURBS'); _sp.points.add(3)
_sp.points.foreach_set('co', [3.337, -1.159, 0.09475, 1.0, 3.639, -1.534, 0.09475, 1.0, 3.941, -1.91, 0.09475, 1.0, 4.244, -2.286, 0.09475, 1.0])
_sp.points.foreach_set('radius', [0.3901, 0.3901, 0.3901, 0.3901])
_sp.order_v = 0
_sp.use_endpoint_u = True
_sp = cu_nurbspath_003.splines.new('NURBS'); _sp.points.add(1)
_sp.points.foreach_set('co', [3.034, -0.783, 0.09475, 1.0, 3.337, -1.159, 0.09475, 1.0])
_sp.points.foreach_set('radius', [0.3901, 0.3901])
_sp.order_u = 2
_sp.order_v = 0
_sp.use_endpoint_u = True
_sp = cu_nurbspath_003.splines.new('NURBS'); _sp.points.add(0)
_sp.points.foreach_set('co', [4.149, -0.1439, 0.09475, 1.0])
_sp.points.foreach_set('radius', [0.3901])
_sp.order_u = 2
_sp.order_v = 0
_sp.use_endpoint_u = True
_sp = cu_nurbspath_003.splines.new('NURBS'); _sp.points.add(3)
_sp.points.foreach_set('co', [3.729, -0.9286, 0.09475, 1.0, 3.935, -1.364, 0.09475, 1.0, 4.142, -1.8, 0.09475, 1.0, 4.348, -2.236, 0.09475, 1.0])
_sp.points.foreach_set('radius', [0.3901, 0.3901, 0.3901, 0.3901])
_sp.order_v = 0
_sp.use_endpoint_u = True
_sp = cu_nurbspath_003.splines.new('NURBS'); _sp.points.add(1)
_sp.points.foreach_set('co', [3.522, -0.4929, 0.09475, 1.0, 3.729, -0.9286, 0.09475, 1.0])
_sp.points.foreach_set('radius', [0.3901, 0.3901])
_sp.order_u = 2
_sp.order_v = 0
_sp.use_endpoint_u = True
_sp = cu_nurbspath_003.splines.new('NURBS'); _sp.points.add(0)
_sp.points.foreach_set('co', [4.755, -0.1309, 0.09475, 1.0])
_sp.points.foreach_set('radius', [0.3901])
_sp.order_u = 2
_sp.order_v = 0
_sp.use_endpoint_u = True
_sp = cu_nurbspath_003.splines.new('NURBS'); _sp.points.add(3)
_sp.points.foreach_set('co', [4.631, -0.7536, 0.09475, 1.0, 4.59, -1.234, 0.09475, 1.0, 4.549, -1.715, 0.09475, 1.0, 4.508, -2.195, 0.09475, 1.0])
_sp.points.foreach_set('radius', [0.3901, 0.3901, 0.3901, 0.3901])
_sp.order_v = 0
_sp.use_endpoint_u = True
_sp = cu_nurbspath_003.splines.new('NURBS'); _sp.points.add(1)
_sp.points.foreach_set('co', [4.672, -0.2731, 0.09475, 1.0, 4.631, -0.7536, 0.09475, 1.0])
_sp.points.foreach_set('radius', [0.3901, 0.3901])
_sp.order_u = 2
_sp.order_v = 0
_sp.use_endpoint_u = True
_sp = cu_nurbspath_003.splines.new('NURBS'); _sp.points.add(0)
_sp.points.foreach_set('co', [5.919, -0.5807, 0.09475, 1.0])
_sp.points.foreach_set('radius', [0.3901])
_sp.order_u = 2
_sp.order_v = 0
_sp.use_endpoint_u = True
_sp = cu_nurbspath_003.splines.new('NURBS'); _sp.points.add(3)
_sp.points.foreach_set('co', [5.446, -1.062, 0.09475, 1.0, 5.169, -1.457, 0.09475, 1.0, 4.892, -1.851, 0.09475, 1.0, 4.615, -2.246, 0.09475, 1.0])
_sp.points.foreach_set('radius', [0.3901, 0.3901, 0.3901, 0.3901])
_sp.order_v = 0
_sp.use_endpoint_u = True
_sp = cu_nurbspath_003.splines.new('NURBS'); _sp.points.add(1)
_sp.points.foreach_set('co', [5.723, -0.6668, 0.09475, 1.0, 5.446, -1.062, 0.09475, 1.0])
_sp.points.foreach_set('radius', [0.3901, 0.3901])
_sp.order_u = 2
_sp.order_v = 0
_sp.use_endpoint_u = True
_sp = cu_nurbspath_003.splines.new('NURBS'); _sp.points.add(0)
_sp.points.foreach_set('co', [6.646, -1.559, 0.09475, 1.0])
_sp.points.foreach_set('radius', [0.3901])
_sp.order_u = 2
_sp.order_v = 0
_sp.use_endpoint_u = True
_sp = cu_nurbspath_003.splines.new('NURBS'); _sp.points.add(3)
_sp.points.foreach_set('co', [5.776, -1.397, 0.09475, 1.0, 5.414, -1.716, 0.09475, 1.0, 5.052, -2.034, 0.09475, 1.0, 4.69, -2.352, 0.09475, 1.0])
_sp.points.foreach_set('radius', [0.3901, 0.3901, 0.3901, 0.3901])
_sp.order_v = 0
_sp.use_endpoint_u = True
_sp = cu_nurbspath_003.splines.new('NURBS'); _sp.points.add(1)
_sp.points.foreach_set('co', [6.139, -1.079, 0.09475, 1.0, 5.776, -1.397, 0.09475, 1.0])
_sp.points.foreach_set('radius', [0.3901, 0.3901])
_sp.order_u = 2
_sp.order_v = 0
_sp.use_endpoint_u = True
_sp = cu_nurbspath_003.splines.new('NURBS'); _sp.points.add(0)
_sp.points.foreach_set('co', [6.825, -2.165, 0.09475, 1.0])
_sp.points.foreach_set('radius', [0.3901])
_sp.order_u = 2
_sp.order_v = 0
_sp.use_endpoint_u = True
_sp = cu_nurbspath_003.splines.new('NURBS'); _sp.points.add(3)
_sp.points.foreach_set('co', [6.023, -1.721, 0.09475, 1.0, 5.595, -1.944, 0.09475, 1.0, 5.167, -2.167, 0.09475, 1.0, 4.74, -2.39, 0.09475, 1.0])
_sp.points.foreach_set('radius', [0.3901, 0.3901, 0.3901, 0.3901])
_sp.order_v = 0
_sp.use_endpoint_u = True
_sp = cu_nurbspath_003.splines.new('NURBS'); _sp.points.add(1)
_sp.points.foreach_set('co', [6.45, -1.498, 0.09475, 1.0, 6.023, -1.721, 0.09475, 1.0])
_sp.points.foreach_set('radius', [0.3901, 0.3901])
_sp.order_u = 2
_sp.order_v = 0
_sp.use_endpoint_u = True
_sp = cu_nurbspath_003.splines.new('NURBS'); _sp.points.add(0)
_sp.points.foreach_set('co', [6.859, -2.716, 0.09475, 1.0])
_sp.points.foreach_set('radius', [0.3901])
_sp.order_u = 2
_sp.order_v = 0
_sp.use_endpoint_u = True
_sp = cu_nurbspath_003.splines.new('NURBS'); _sp.points.add(3)
_sp.points.foreach_set('co', [6.123, -2.21, 0.09475, 1.0, 5.664, -2.303, 0.09475, 1.0, 5.205, -2.395, 0.09475, 1.0, 4.746, -2.488, 0.09475, 1.0])
_sp.points.foreach_set('radius', [0.3901, 0.3901, 0.3901, 0.3901])
_sp.order_v = 0
_sp.use_endpoint_u = True
_sp = cu_nurbspath_003.splines.new('NURBS'); _sp.points.add(1)
_sp.points.foreach_set('co', [6.582, -2.118, 0.09475, 1.0, 6.123, -2.21, 0.09475, 1.0])
_sp.points.foreach_set('radius', [0.3901, 0.3901])
_sp.order_u = 2
_sp.order_v = 0
_sp.use_endpoint_u = True
_sp = cu_nurbspath_003.splines.new('NURBS'); _sp.points.add(0)
_sp.points.foreach_set('co', [6.634, -3.364, 0.09475, 1.0])
_sp.points.foreach_set('radius', [0.3901])
_sp.order_u = 2
_sp.order_v = 0
_sp.use_endpoint_u = True
_sp = cu_nurbspath_003.splines.new('NURBS'); _sp.points.add(3)
_sp.points.foreach_set('co', [6.135, -2.642, 0.09475, 1.0, 5.668, -2.607, 0.09475, 1.0, 5.202, -2.572, 0.09475, 1.0, 4.735, -2.537, 0.09475, 1.0])
_sp.points.foreach_set('radius', [0.3901, 0.3901, 0.3901, 0.3901])
_sp.order_v = 0
_sp.use_endpoint_u = True
_sp = cu_nurbspath_003.splines.new('NURBS'); _sp.points.add(1)
_sp.points.foreach_set('co', [6.602, -2.677, 0.09475, 1.0, 6.135, -2.642, 0.09475, 1.0])
_sp.points.foreach_set('radius', [0.3901, 0.3901])
_sp.order_u = 2
_sp.order_v = 0
_sp.use_endpoint_u = True
_sp = cu_nurbspath_003.splines.new('NURBS'); _sp.points.add(0)
_sp.points.foreach_set('co', [6.316, -3.891, 0.09475, 1.0])
_sp.points.foreach_set('radius', [0.3901])
_sp.order_u = 2
_sp.order_v = 0
_sp.use_endpoint_u = True
_sp = cu_nurbspath_003.splines.new('NURBS'); _sp.points.add(3)
_sp.points.foreach_set('co', [6.038, -3.065, 0.09475, 1.0, 5.598, -2.904, 0.09475, 1.0, 5.159, -2.743, 0.09475, 1.0, 4.719, -2.583, 0.09475, 1.0])
_sp.points.foreach_set('radius', [0.3901, 0.3901, 0.3901, 0.3901])
_sp.order_v = 0
_sp.use_endpoint_u = True
_sp = cu_nurbspath_003.splines.new('NURBS'); _sp.points.add(1)
_sp.points.foreach_set('co', [6.478, -3.225, 0.09475, 1.0, 6.038, -3.065, 0.09475, 1.0])
_sp.points.foreach_set('radius', [0.3901, 0.3901])
_sp.order_u = 2
_sp.order_v = 0
_sp.use_endpoint_u = True
_sp = cu_nurbspath_003.splines.new('NURBS'); _sp.points.add(0)
_sp.points.foreach_set('co', [5.872, -4.316, 0.09475, 1.0])
_sp.points.foreach_set('radius', [0.3901])
_sp.order_u = 2
_sp.order_v = 0
_sp.use_endpoint_u = True
_sp = cu_nurbspath_003.splines.new('NURBS'); _sp.points.add(3)
_sp.points.foreach_set('co', [5.818, -3.454, 0.09475, 1.0, 5.427, -3.197, 0.09475, 1.0, 5.035, -2.941, 0.09475, 1.0, 4.644, -2.684, 0.09475, 1.0])
_sp.points.foreach_set('radius', [0.3901, 0.3901, 0.3901, 0.3901])
_sp.order_v = 0
_sp.use_endpoint_u = True
_sp = cu_nurbspath_003.splines.new('NURBS'); _sp.points.add(1)
_sp.points.foreach_set('co', [6.209, -3.711, 0.09475, 1.0, 5.818, -3.454, 0.09475, 1.0])
_sp.points.foreach_set('radius', [0.3901, 0.3901])
_sp.order_u = 2
_sp.order_v = 0
_sp.use_endpoint_u = True
_sp = cu_nurbspath_003.splines.new('NURBS'); _sp.points.add(0)
_sp.points.foreach_set('co', [5.371, -4.634, 0.09475, 1.0])
_sp.points.foreach_set('radius', [0.3901])
_sp.order_u = 2
_sp.order_v = 0
_sp.use_endpoint_u = True
_sp = cu_nurbspath_003.splines.new('NURBS'); _sp.points.add(3)
_sp.points.foreach_set('co', [5.525, -3.791, 0.09475, 1.0, 5.225, -3.432, 0.09475, 1.0, 4.925, -3.073, 0.09475, 1.0, 4.625, -2.713, 0.09475, 1.0])
_sp.points.foreach_set('radius', [0.3901, 0.3901, 0.3901, 0.3901])
_sp.order_v = 0
_sp.use_endpoint_u = True
_sp = cu_nurbspath_003.splines.new('NURBS'); _sp.points.add(1)
_sp.points.foreach_set('co', [5.825, -4.151, 0.09475, 1.0, 5.525, -3.791, 0.09475, 1.0])
_sp.points.foreach_set('radius', [0.3901, 0.3901])
_sp.order_u = 2
_sp.order_v = 0
_sp.use_endpoint_u = True
_sp = cu_nurbspath_003.splines.new('NURBS'); _sp.points.add(0)
_sp.points.foreach_set('co', [4.755, -4.791, 0.09475, 1.0])
_sp.points.foreach_set('radius', [0.3901])
_sp.order_u = 2
_sp.order_v = 0
_sp.use_endpoint_u = True
_sp = cu_nurbspath_003.splines.new('NURBS'); _sp.points.add(3)
_sp.points.foreach_set('co', [5.163, -4.029, 0.09475, 1.0, 4.97, -3.602, 0.09475, 1.0, 4.778, -3.175, 0.09475, 1.0, 4.585, -2.748, 0.09475, 1.0])
_sp.points.foreach_set('radius', [0.3901, 0.3901, 0.3901, 0.3901])
_sp.order_v = 0
_sp.use_endpoint_u = True
_sp = cu_nurbspath_003.splines.new('NURBS'); _sp.points.add(1)
_sp.points.foreach_set('co', [5.355, -4.456, 0.09475, 1.0, 5.163, -4.029, 0.09475, 1.0])
_sp.points.foreach_set('radius', [0.3901, 0.3901])
_sp.order_u = 2
_sp.order_v = 0
_sp.use_endpoint_u = True
_sp = cu_nurbspath_003.splines.new('NURBS'); _sp.points.add(0)
_sp.points.foreach_set('co', [4.152, -4.784, 0.09475, 1.0])
_sp.points.foreach_set('radius', [0.3901])
_sp.order_u = 2
_sp.order_v = 0
_sp.use_endpoint_u = True
_sp = cu_nurbspath_003.splines.new('NURBS'); _sp.points.add(3)
_sp.points.foreach_set('co', [4.741, -4.14, 0.09475, 1.0, 4.659, -3.679, 0.09475, 1.0, 4.578, -3.218, 0.09475, 1.0, 4.496, -2.757, 0.09475, 1.0])
_sp.points.foreach_set('radius', [0.3901, 0.3901, 0.3901, 0.3901])
_sp.order_v = 0
_sp.use_endpoint_u = True
_sp = cu_nurbspath_003.splines.new('NURBS'); _sp.points.add(1)
_sp.points.foreach_set('co', [4.823, -4.601, 0.09475, 1.0, 4.741, -4.14, 0.09475, 1.0])
_sp.points.foreach_set('radius', [0.3901, 0.3901])
_sp.order_u = 2
_sp.order_v = 0
_sp.use_endpoint_u = True
_sp = cu_nurbspath_003.splines.new('NURBS'); _sp.points.add(0)
_sp.points.foreach_set('co', [3.576, -4.625, 0.09475, 1.0])
_sp.points.foreach_set('radius', [0.3901])
_sp.order_u = 2
_sp.order_v = 0
_sp.use_endpoint_u = True
_sp = cu_nurbspath_003.splines.new('NURBS'); _sp.points.add(3)
_sp.points.foreach_set('co', [4.264, -4.195, 0.09475, 1.0, 4.319, -3.73, 0.09475, 1.0, 4.374, -3.265, 0.09475, 1.0, 4.429, -2.8, 0.09475, 1.0])
_sp.points.foreach_set('radius', [0.3901, 0.3901, 0.3901, 0.3901])
_sp.order_v = 0
_sp.use_endpoint_u = True
_sp = cu_nurbspath_003.splines.new('NURBS'); _sp.points.add(1)
_sp.points.foreach_set('co', [4.209, -4.66, 0.09475, 1.0, 4.264, -4.195, 0.09475, 1.0])
_sp.points.foreach_set('radius', [0.3901, 0.3901])
_sp.order_u = 2
_sp.order_v = 0
_sp.use_endpoint_u = True
_sp = cu_nurbspath_003.splines.new('NURBS'); _sp.points.add(0)
_sp.points.foreach_set('co', [3.008, -4.322, 0.09475, 1.0])
_sp.points.foreach_set('radius', [0.3901])
_sp.order_u = 2
_sp.order_v = 0
_sp.use_endpoint_u = True
_sp = cu_nurbspath_003.splines.new('NURBS'); _sp.points.add(3)
_sp.points.foreach_set('co', [3.421, -3.826, 0.09475, 1.0, 3.697, -3.457, 0.09475, 1.0, 3.972, -3.087, 0.09475, 1.0, 4.247, -2.718, 0.09475, 1.0])
_sp.points.foreach_set('radius', [0.3901, 0.3901, 0.3901, 0.3901])
_sp.order_v = 0
_sp.use_endpoint_u = True
_sp = cu_nurbspath_003.splines.new('NURBS'); _sp.points.add(1)
_sp.points.foreach_set('co', [3.146, -4.196, 0.09475, 1.0, 3.421, -3.826, 0.09475, 1.0])
_sp.points.foreach_set('radius', [0.3901, 0.3901])
_sp.order_u = 2
_sp.order_v = 0
_sp.use_endpoint_u = True
_sp = cu_nurbspath_003.splines.new('NURBS'); _sp.points.add(0)
_sp.points.foreach_set('co', [2.288, -3.318, 0.09475, 1.0])
_sp.points.foreach_set('radius', [0.3901])
_sp.order_u = 2
_sp.order_v = 0
_sp.use_endpoint_u = True
_sp = cu_nurbspath_003.splines.new('BEZIER'); _sp.bezier_points.add(0)
_sp.bezier_points.foreach_set('co', [-0.04931, -0.3093, 0.09475])
_sp.bezier_points.foreach_set('handle_left', [-0.04931, -0.3093, 0.09475])
_sp.bezier_points.foreach_set('handle_right', [-0.04931, -0.3093, 0.09475])
for _p, _l, _r in zip(_sp.bezier_points, ['ALIGNED'], ['ALIGNED']): _p.handle_left_type = _l; _p.handle_right_type = _r
_sp.order_u = 0
_sp.order_v = 0
_sp = cu_nurbspath_003.splines.new('NURBS'); _sp.points.add(4)
_sp.points.foreach_set('co', [-2.593, -1.381, 0.09475, 1.0, -1.958, -1.453, 0.09475, 1.0, -1.322, -1.525, 0.09475, 1.0, -0.6862, -1.591, 0.09475, 1.0, -0.0516, -1.669, 0.09475, 1.0])
_sp.points.foreach_set('radius', [0.439, 0.439, 0.439, 0.439, 0.439])
_sp.order_u = 5
_sp.order_v = 0
_sp.use_endpoint_u = True
_sp = cu_nurbspath_003.splines.new('NURBS'); _sp.points.add(4)
_sp.points.foreach_set('co', [-2.537, -1.978, 0.09475, 1.0, -1.989, -2.128, 0.09475, 1.0, -1.44, -2.277, 0.09475, 1.0, -0.8914, -2.427, 0.09475, 1.0, -0.3427, -2.577, 0.09475, 1.0])
_sp.points.foreach_set('radius', [0.439, 0.439, 0.439, 0.439, 0.439])
_sp.order_u = 5
_sp.order_v = 0
_sp.use_endpoint_u = True
_sp = cu_nurbspath_003.splines.new('BEZIER'); _sp.bezier_points.add(0)
_sp.bezier_points.foreach_set('co', [-2.843, -2.078, 0.09475])
_sp.bezier_points.foreach_set('handle_left', [-2.628, -2.067, 0.09475])
_sp.bezier_points.foreach_set('handle_right', [-3.06, -2.089, 0.09475])
for _p, _l, _r in zip(_sp.bezier_points, ['ALIGNED'], ['ALIGNED']): _p.handle_left_type = _l; _p.handle_right_type = _r
_sp.bezier_points.foreach_set('radius', [0.3438])
_sp.order_u = 0
_sp.order_v = 0
_sp = cu_nurbspath_003.splines.new('BEZIER'); _sp.bezier_points.add(0)
_sp.bezier_points.foreach_set('co', [-2.843, -2.078, 0.09475])
_sp.bezier_points.foreach_set('handle_left', [-2.628, -2.067, 0.09475])
_sp.bezier_points.foreach_set('handle_right', [-3.06, -2.089, 0.09475])
for _p, _l, _r in zip(_sp.bezier_points, ['ALIGNED'], ['ALIGNED']): _p.handle_left_type = _l; _p.handle_right_type = _r
_sp.bezier_points.foreach_set('radius', [0.3438])
_sp.order_u = 0
_sp.order_v = 0
_sp = cu_nurbspath_003.splines.new('NURBS'); _sp.points.add(4)
_sp.points.foreach_set('co', [3.597, 1.357, -0.8237, 1.0, 3.597, 1.351, -0.4102, 1.0, 3.596, 1.344, 0.00326, 1.0, 3.595, 1.338, 0.4167, 1.0, 3.594, 1.331, 0.8302, 1.0])
_sp.order_u = 5
_sp.order_v = 0
_sp.use_endpoint_u = True
_sp = cu_nurbspath_003.splines.new('NURBS'); _sp.points.add(5)
_sp.points.foreach_set('co', [0.6439, -2.195, 0.2105, 1.0, 0.7521, -2.171, 0.2105, 1.0, 0.9022, -2.152, 0.2105, 1.0, 1.031, -2.13, 0.2105, 1.0, 1.16, -2.109, 0.2105, 1.0, 1.456, -2.038, 0.2105, 1.0])
_sp.points.foreach_set('radius', [0.6142, 0.6142, 0.6142, 0.6142, 0.6142, 0.6142])
_sp.order_u = 5
_sp.order_v = 0
_sp.use_endpoint_u = True
_sp = cu_nurbspath_003.splines.new('NURBS'); _sp.points.add(0)
_sp.points.foreach_set('co', [1.063, -2.071, 0.2105, 1.0])
_sp.points.foreach_set('radius', [0.6142])
_sp.order_u = 2
_sp.order_v = 0
_sp.use_endpoint_u = True
_sp = cu_nurbspath_003.splines.new('BEZIER'); _sp.bezier_points.add(0)
_sp.bezier_points.foreach_set('co', [1.024, -2.307, 0.2688])
_sp.bezier_points.foreach_set('handle_left', [1.024, -2.307, 0.2688])
_sp.bezier_points.foreach_set('handle_right', [1.024, -2.307, 0.2688])
for _p, _l, _r in zip(_sp.bezier_points, ['ALIGNED'], ['ALIGNED']): _p.handle_left_type = _l; _p.handle_right_type = _r
_sp.order_u = 0
_sp.order_v = 0
_sp = cu_nurbspath_003.splines.new('NURBS'); _sp.points.add(4)
_sp.points.foreach_set('co', [-1.656, -0.347, 0.09475, 1.0, -1.656, -0.347, 0.09475, 1.0, -1.656, -0.347, 0.09475, 1.0, -1.656, -0.347, 0.09475, 1.0, -1.656, -0.347, 0.09475, 1.0])
_sp.order_u = 5
_sp.order_v = 0
_sp.use_endpoint_u = True
_sp = cu_nurbspath_003.splines.new('NURBS'); _sp.points.add(1)
_sp.points.foreach_set('co', [-1.048, 0.3419, 0.09475, 1.0, -1.048, 0.3419, 0.09475, 1.0])
_sp.order_u = 2
_sp.order_v = 0
_sp.use_endpoint_u = True
_sp = cu_nurbspath_003.splines.new('BEZIER'); _sp.bezier_points.add(3)
_sp.bezier_points.foreach_set('co', [-1.033, 0.3129, 0.2644, -1.033, 0.3129, 0.2644, -1.033, 0.3129, 0.2644, -1.033, 0.3129, 0.2644])
_sp.bezier_points.foreach_set('handle_left', [-1.033, 0.3129, 0.2644, -1.033, 0.3129, 0.2644, -1.033, 0.3129, 0.2644, -1.033, 0.3129, 0.2644])
_sp.bezier_points.foreach_set('handle_right', [-1.033, 0.3129, 0.2644, -1.033, 0.3129, 0.2644, -1.033, 0.3129, 0.2644, -1.033, 0.3129, 0.2644])
for _p, _l, _r in zip(_sp.bezier_points, ['ALIGNED', 'ALIGNED', 'ALIGNED', 'ALIGNED'], ['ALIGNED', 'ALIGNED', 'ALIGNED', 'ALIGNED']): _p.handle_left_type = _l; _p.handle_right_type = _r
_sp.order_u = 0
_sp.order_v = 0
_sp = cu_nurbspath_003.splines.new('NURBS'); _sp.points.add(3)
_sp.points.foreach_set('co', [-1.656, -0.347, 0.09475, 1.0, -1.656, -0.347, 0.09475, 1.0, -1.656, -0.347, 0.09475, 1.0, -1.656, -0.347, 0.09475, 1.0])
_sp.order_v = 0
_sp.use_endpoint_u = True
_sp = cu_nurbspath_003.splines.new('NURBS'); _sp.points.add(2)
_sp.points.foreach_set('co', [-1.048, 0.3419, 0.09475, 1.0, -1.048, 0.3419, 0.09475, 1.0, -1.048, 0.3419, 0.09475, 1.0])
_sp.order_u = 3
_sp.order_v = 0
_sp.use_endpoint_u = True
_sp = cu_nurbspath_003.splines.new('NURBS'); _sp.points.add(0)
_sp.points.foreach_set('co', [-1.656, -0.347, 0.09475, 1.0])
_sp.order_u = 2
_sp.order_v = 0
_sp.use_endpoint_u = True
_sp = cu_nurbspath_003.splines.new('NURBS'); _sp.points.add(0)
_sp.points.foreach_set('co', [-1.048, 0.3419, 0.09475, 1.0])
_sp.order_u = 2
_sp.order_v = 0
_sp.use_endpoint_u = True
_sp = cu_nurbspath_003.splines.new('BEZIER'); _sp.bezier_points.add(0)
_sp.bezier_points.foreach_set('co', [-2.563, 0.517, 0.09475])
_sp.bezier_points.foreach_set('handle_left', [-3.798, 0.6567, 0.09475])
_sp.bezier_points.foreach_set('handle_right', [-1.329, 0.3773, 0.09475])
for _p, _l, _r in zip(_sp.bezier_points, ['AUTO'], ['AUTO']): _p.handle_left_type = _l; _p.handle_right_type = _r
_sp.order_u = 0
_sp.order_v = 0
_sp = cu_nurbspath_003.splines.new('NURBS'); _sp.points.add(0)
_sp.points.foreach_set('co', [-1.656, -0.347, 0.09475, 1.0])
_sp.order_u = 2
_sp.order_v = 0
_sp.use_endpoint_u = True
_sp = cu_nurbspath_003.splines.new('NURBS'); _sp.points.add(0)
_sp.points.foreach_set('co', [-1.656, -0.347, 0.09475, 1.0])
_sp.order_u = 2
_sp.order_v = 0
_sp.use_endpoint_u = True
_sp = cu_nurbspath_003.splines.new('NURBS'); _sp.points.add(0)
_sp.points.foreach_set('co', [-1.048, 0.3419, 0.09475, 1.0])
_sp.order_u = 2
_sp.order_v = 0
_sp.use_endpoint_u = True
_sp = cu_nurbspath_003.splines.new('NURBS'); _sp.points.add(1)
_sp.points.foreach_set('co', [-1.656, -0.347, 0.09475, 1.0, -1.656, -0.347, 0.09475, 1.0])
_sp.order_u = 2
_sp.order_v = 0
_sp.use_endpoint_u = True
_sp = cu_nurbspath_003.splines.new('BEZIER'); _sp.bezier_points.add(0)
_sp.bezier_points.foreach_set('co', [3.389, 1.481, 0.5561])
_sp.bezier_points.foreach_set('handle_left', [3.389, 1.481, 0.5561])
_sp.bezier_points.foreach_set('handle_right', [3.389, 1.481, 0.5561])
for _p, _l, _r in zip(_sp.bezier_points, ['ALIGNED'], ['ALIGNED']): _p.handle_left_type = _l; _p.handle_right_type = _r
_sp.order_u = 0
_sp.order_v = 0
_sp = cu_nurbspath_003.splines.new('BEZIER'); _sp.bezier_points.add(0)
_sp.bezier_points.foreach_set('co', [3.546, 1.342, 0.1208])
_sp.bezier_points.foreach_set('handle_left', [3.546, 1.342, 0.1208])
_sp.bezier_points.foreach_set('handle_right', [3.546, 1.342, 0.1208])
for _p, _l, _r in zip(_sp.bezier_points, ['ALIGNED'], ['ALIGNED']): _p.handle_left_type = _l; _p.handle_right_type = _r
_sp.order_u = 0
_sp.order_v = 0
_sp = cu_nurbspath_003.splines.new('BEZIER'); _sp.bezier_points.add(0)
_sp.bezier_points.foreach_set('co', [3.805, 1.424, -0.215])
_sp.bezier_points.foreach_set('handle_left', [3.805, 1.424, -0.215])
_sp.bezier_points.foreach_set('handle_right', [3.805, 1.424, -0.215])
for _p, _l, _r in zip(_sp.bezier_points, ['ALIGNED'], ['ALIGNED']): _p.handle_left_type = _l; _p.handle_right_type = _r
_sp.order_u = 0
_sp.order_v = 0
_sp = cu_nurbspath_003.splines.new('BEZIER'); _sp.bezier_points.add(0)
_sp.bezier_points.foreach_set('co', [4.019, 1.41, -0.6464])
_sp.bezier_points.foreach_set('handle_left', [4.019, 1.41, -0.6464])
_sp.bezier_points.foreach_set('handle_right', [4.019, 1.41, -0.6464])
for _p, _l, _r in zip(_sp.bezier_points, ['ALIGNED'], ['ALIGNED']): _p.handle_left_type = _l; _p.handle_right_type = _r
_sp.order_u = 0
_sp.order_v = 0
_sp = cu_nurbspath_003.splines.new('BEZIER'); _sp.bezier_points.add(0)
_sp.bezier_points.foreach_set('co', [3.574, 1.15, 0.669])
_sp.bezier_points.foreach_set('handle_left', [3.574, 1.15, 0.669])
_sp.bezier_points.foreach_set('handle_right', [3.574, 1.15, 0.669])
for _p, _l, _r in zip(_sp.bezier_points, ['ALIGNED'], ['ALIGNED']): _p.handle_left_type = _l; _p.handle_right_type = _r
_sp.order_u = 0
_sp.order_v = 0
cu_nurbspath_003.use_path = True
cu_nurbspath_003.use_path_clamp = True
cu_nurbspath_003.bevel_mode = 'OBJECT'
cu_nurbspath_003.bevel_resolution = 0
cu_nurbspath_003.fill_mode = 'HALF'
cu_nurbspath_002 = bpy.data.curves.new('NurbsPath.002', 'CURVE')
cu_nurbspath_002.dimensions = '3D'
_sp = cu_nurbspath_002.splines.new('NURBS'); _sp.points.add(6)
_sp.points.foreach_set('co', [-0.4787, 1.549, 0.0, 1.0, -0.4787, 1.549, 0.0, 1.0, -0.2622, 0.5725, 0.0, 1.0, -0.0457, -0.4038, 0.0, 1.0, 0.1708, -1.38, 0.0, 1.0, 0.3873, -2.356, 0.0, 1.0, 0.3873, -2.356, 0.0, 1.0])
_sp.order_u = 5
_sp.order_v = 0
_sp.use_endpoint_u = True
_sp = cu_nurbspath_002.splines.new('NURBS'); _sp.points.add(0)
_sp.points.foreach_set('co', [-0.2622, 0.5725, 0.0, 1.0])
_sp.order_u = 5
_sp.order_v = 0
_sp.use_endpoint_u = True
_sp = cu_nurbspath_002.splines.new('NURBS'); _sp.points.add(0)
_sp.points.foreach_set('co', [-0.0457, -0.4038, 0.0, 1.0])
_sp.order_u = 5
_sp.order_v = 0
_sp.use_endpoint_u = True
_sp = cu_nurbspath_002.splines.new('NURBS'); _sp.points.add(0)
_sp.points.foreach_set('co', [0.1708, -1.38, 0.0, 1.0])
_sp.order_u = 5
_sp.order_v = 0
_sp.use_endpoint_u = True
cu_nurbspath_002.use_path = True
cu_nurbspath_002.use_path_clamp = True
cu_nurbspath_002.bevel_mode = 'OBJECT'
cu_nurbspath_002.bevel_resolution = 0
cu_nurbspath_002.fill_mode = 'HALF'
cu_nurbspath_001 = bpy.data.curves.new('NurbsPath.001', 'CURVE')
cu_nurbspath_001.dimensions = '3D'
_sp = cu_nurbspath_001.splines.new('NURBS'); _sp.points.add(6)
_sp.points.foreach_set('co', [-0.4787, 1.549, 0.0, 1.0, -0.4787, 1.549, 0.0, 1.0, -0.2622, 0.5725, 0.0, 1.0, -0.0457, -0.4038, 0.0, 1.0, 0.1708, -1.38, 0.0, 1.0, 0.3873, -2.356, 0.0, 1.0, 0.3873, -2.356, 0.0, 1.0])
_sp.order_u = 5
_sp.order_v = 0
_sp.use_endpoint_u = True
_sp = cu_nurbspath_001.splines.new('NURBS'); _sp.points.add(0)
_sp.points.foreach_set('co', [-0.2622, 0.5725, 0.0, 1.0])
_sp.order_u = 5
_sp.order_v = 0
_sp.use_endpoint_u = True
_sp = cu_nurbspath_001.splines.new('NURBS'); _sp.points.add(0)
_sp.points.foreach_set('co', [-0.0457, -0.4038, 0.0, 1.0])
_sp.order_u = 5
_sp.order_v = 0
_sp.use_endpoint_u = True
_sp = cu_nurbspath_001.splines.new('NURBS'); _sp.points.add(0)
_sp.points.foreach_set('co', [0.1708, -1.38, 0.0, 1.0])
_sp.order_u = 5
_sp.order_v = 0
_sp.use_endpoint_u = True
cu_nurbspath_001.use_path = True
cu_nurbspath_001.use_path_clamp = True
cu_nurbspath_001.bevel_mode = 'OBJECT'
cu_nurbspath_001.bevel_resolution = 0
cu_nurbspath_001.fill_mode = 'HALF'
cu_nurbspath = bpy.data.curves.new('NurbsPath', 'CURVE')
cu_nurbspath.dimensions = '3D'
_sp = cu_nurbspath.splines.new('NURBS'); _sp.points.add(6)
_sp.points.foreach_set('co', [-2.0, 0.0, 0.0, 1.0, -2.0, 0.0, 0.0, 1.0, -1.0, 0.0, 0.0, 1.0, 0.0, 0.0, 0.0, 1.0, 1.0, 0.0, 0.0, 1.0, 2.0, 0.0, 0.0, 1.0, 2.0, 0.0, 0.0, 1.0])
_sp.order_u = 5
_sp.order_v = 0
_sp.use_endpoint_u = True
_sp = cu_nurbspath.splines.new('NURBS'); _sp.points.add(0)
_sp.points.foreach_set('co', [-1.0, 0.0, 0.0, 1.0])
_sp.order_u = 5
_sp.order_v = 0
_sp.use_endpoint_u = True
_sp = cu_nurbspath.splines.new('NURBS'); _sp.points.add(0)
_sp.points.foreach_set('co', [0.0, 0.0, 0.0, 1.0])
_sp.order_u = 5
_sp.order_v = 0
_sp.use_endpoint_u = True
_sp = cu_nurbspath.splines.new('NURBS'); _sp.points.add(0)
_sp.points.foreach_set('co', [1.0, 0.0, 0.0, 1.0])
_sp.order_u = 5
_sp.order_v = 0
_sp.use_endpoint_u = True
cu_nurbspath.use_path = True
cu_nurbspath.use_path_clamp = True
cu_nurbspath.bevel_mode = 'OBJECT'
cu_nurbspath.bevel_resolution = 0
cu_nurbspath.fill_mode = 'HALF'

# ---- objects
ob_cube = bpy.data.objects.new('Cube', me_cube_001)
ob_beziercircle = bpy.data.objects.new('BezierCircle', cu_beziercircle)
ob_nurbspath_003 = bpy.data.objects.new('NurbsPath.003', cu_nurbspath_003)
ob_nurbspath_002 = bpy.data.objects.new('NurbsPath.002', cu_nurbspath_002)
ob_nurbspath_001 = bpy.data.objects.new('NurbsPath.001', cu_nurbspath_001)
ob_lamp_001 = bpy.data.objects.new('Lamp.001', light_lamp_001)
ob_nurbspath = bpy.data.objects.new('NurbsPath', cu_nurbspath)
ob_lamp = bpy.data.objects.new('Lamp', light_lamp)
ob_camera = bpy.data.objects.new('Camera', cam_camera)

# ---- transforms, parenting, visibility, modifiers, constraints
ob_cube.location = (-1.258, 1.606, 0.06921)
ob_cube.lineart.crease_threshold = 0.0
ob_beziercircle.location = (-0.01953, -0.1484, -5.96e-05)
ob_beziercircle.lineart.crease_threshold = 0.0
ob_nurbspath_003.location = (-0.778, 0.5869, 0.0)
ob_nurbspath_003.rotation_euler = (0.0, -0.0, 0.1127)
ob_nurbspath_003.scale = (0.7304, 0.7304, 0.7304)
ob_nurbspath_003.lineart.crease_threshold = 0.0
ob_nurbspath_002.location = (2.19, 0.7632, 0.0)
ob_nurbspath_002.rotation_euler = (0.0, -0.0, 0.1127)
ob_nurbspath_002.scale = (0.7304, 0.7304, 0.7304)
ob_nurbspath_002.lineart.crease_threshold = 0.0
ob_nurbspath_001.location = (2.19, 0.7632, 0.0)
ob_nurbspath_001.rotation_euler = (0.0, -0.0, 0.1127)
ob_nurbspath_001.scale = (0.7304, 0.7304, 0.7304)
ob_nurbspath_001.lineart.crease_threshold = 0.0
ob_lamp_001.location = (-2.104, -0.2679, -5.96e-05)
ob_lamp_001.rotation_euler = (0.6503, 0.05522, 1.866)
ob_lamp_001.lock_rotations_4d = False
ob_lamp_001.empty_display_type = 'ARROWS'
ob_lamp_001.color = (0.0, 0.0, 0.0, 0.0)
ob_lamp_001.lineart.crease_threshold = 0.0
ob_nurbspath.location = (0.3312, 1.497, 0.0)
ob_nurbspath.rotation_euler = (0.0, -0.0, 0.1127)
ob_nurbspath.scale = (0.7304, 0.7304, 0.7304)
ob_nurbspath.lineart.crease_threshold = 0.0
ob_lamp.location = (4.076, 1.005, 5.904)
ob_lamp.rotation_euler = (0.6503, 0.05522, 1.866)
ob_lamp.lock_rotations_4d = False
ob_lamp.empty_display_type = 'ARROWS'
ob_lamp.color = (0.0, 0.0, 0.0, 0.0)
ob_lamp.lineart.crease_threshold = 0.0
ob_camera.location = (7.481, -6.508, 5.344)
ob_camera.rotation_euler = (1.109, 0.0, 0.8149)
ob_camera.lock_rotations_4d = False
ob_camera.empty_display_type = 'ARROWS'
ob_camera.color = (0.0, 0.0, 0.0, 0.0)
ob_camera.display_type = 'WIRE'
ob_camera.lineart.crease_threshold = 0.0
cu_nurbspath_003.bevel_object = ob_beziercircle
cu_nurbspath_002.bevel_object = ob_beziercircle
cu_nurbspath_001.bevel_object = ob_beziercircle
cu_nurbspath.bevel_object = ob_beziercircle

# ---- collection membership
col_collection_1.objects.link(ob_cube)
col_collection_1.objects.link(ob_beziercircle)
col_collection_1.objects.link(ob_nurbspath_003)
col_collection_1.objects.link(ob_nurbspath_002)
col_collection_1.objects.link(ob_nurbspath_001)
col_collection_1.objects.link(ob_lamp_001)
col_collection_1.objects.link(ob_nurbspath)
col_collection_1.objects.link(ob_lamp)
col_collection_1.objects.link(ob_camera)

# ---- scene / render settings (as saved in the file)
scene.camera = ob_camera
scene.frame_start = 1; scene.frame_end = 250; scene.frame_set(7)
scene.render.engine = 'BLENDER_EEVEE_NEXT'
scene.render.resolution_percentage = 50
scene.render.dither_intensity = 0.0
scene.cycles.use_denoising = False
scene.cycles.samples = 128
scene.cycles.sampling_pattern = 'TABULATED_SOBOL'
scene.cycles.use_adaptive_sampling = False
scene.cycles.use_light_tree = False
scene.cycles.blur_glossy = 0.0
scene.cycles.sample_clamp_indirect = 0.0
scene.view_settings.view_transform = 'Standard'
bpy.context.view_layer.update()
